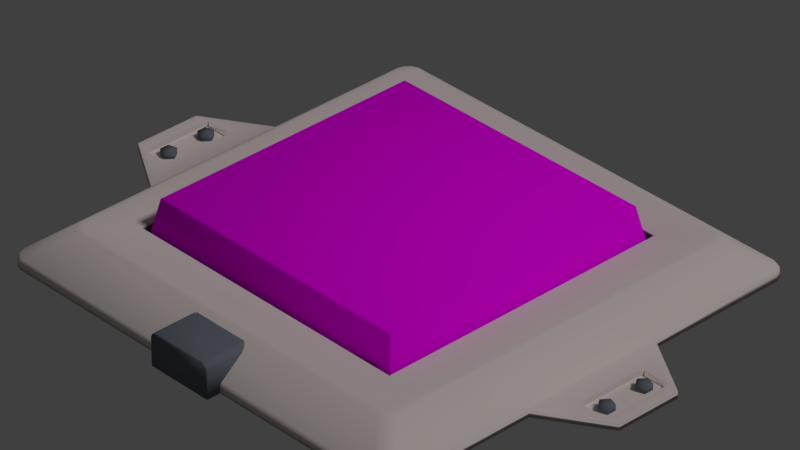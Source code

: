 # Source: pressure.blend  (saved by Blender 2.78.0; exported with 4.5.12 LTS)
import bpy
from mathutils import Matrix  # noqa: F401  (used for matrix-valued properties, if any)

bpy.ops.wm.read_factory_settings(use_empty=True)
scene = bpy.context.scene
scene.name = 'Scene'

# ---- collections
col_collection_1 = bpy.data.collections.new('Collection 1'); scene.collection.children.link(col_collection_1)

# ---- images (referenced by path relative to the original .blend; pixels are not part of the script)
import os
ASSET_DIR = os.environ.get("B2B_ASSET_DIR", "")  # directory of the original .blend (textures are referenced by path, not embedded)
HERE = os.path.dirname(os.path.abspath(__file__))  # packed textures are extracted next to this script under _unpacked/

def load_image(name, relpath, width, height, colorspace="sRGB"):
    """Load a texture the original file referenced (path relative to the .blend, or extracted next to this script)."""
    p = next((c for c in (os.path.join(HERE, relpath), os.path.join(ASSET_DIR, relpath)) if relpath and os.path.exists(c)), "")
    if p:
        img = bpy.data.images.load(p, check_existing=True)
        img.name = name
    else:  # same state as the original file: an image datablock whose file is absent (Cycles renders it pink)
        img = bpy.data.images.new(name, width, height)
        img.source = "FILE"
        img.filepath = "//" + (relpath or name)
    img.colorspace_settings.name = colorspace
    return img
img_paw_print__png = load_image('paw-print-.png', 'paw-print-.png', 1024, 1024, 'sRGB')

# ---- materials (node trees are filled in below, after node groups)
mat_rubberized_gray = bpy.data.materials.new('Rubberized Gray')
mat_rubberized_gray.alpha_threshold = 0.0
mat_rubberized_gray.diffuse_color = (0.1529, 0.1714, 0.2086, 1.0)
mat_rubberized_gray.roughness = 0.5
mat_material_001 = bpy.data.materials.new('Material.001')
mat_material_001.alpha_threshold = 0.0
mat_material_001.roughness = 0.5
mat_science_white = bpy.data.materials.new('Science White')
mat_science_white.alpha_threshold = 0.0
mat_science_white.diffuse_color = (0.7991, 0.7011, 0.6795, 1.0)
mat_science_white.roughness = 0.5

# ---- material node trees
mat_material_001.use_nodes = True; mat_material_001.node_tree.nodes.clear()
_N = mat_material_001.node_tree.nodes; _L = mat_material_001.node_tree.links
n0 = _N.new('ShaderNodeOutputMaterial'); n0.name = 'Material Output'; n0.location = (300, 300)
n1 = _N.new('ShaderNodeBsdfDiffuse'); n1.name = 'Diffuse BSDF'; n1.location = (10, 300)
n2 = _N.new('ShaderNodeTexImage'); n2.name = 'Image Texture'; n2.location = (-180, 300)
n2.width = 140
n2.image = img_paw_print__png
_L.new(n1.outputs[0], n0.inputs[0])
_L.new(n2.outputs[0], n1.inputs[0])
n0.is_active_output = True

# ---- world
world_world = bpy.data.worlds.new('World'); scene.world = world_world
world_world.color = (0.05088, 0.05088, 0.05088)
world_world.use_sun_shadow = False
world_world.sun_shadow_jitter_overblur = 0.0
world_world.cycles.sampling_method = 'MANUAL'

# ---- cameras
cam_camera = bpy.data.cameras.new('Camera')
cam_camera.clip_end = 100.0
cam_camera.lens = 205.9
cam_camera.sensor_width = 32.0
cam_camera.sensor_height = 18.0
cam_camera.ortho_scale = 7.314
cam_camera.dof.focus_distance = 0.0

# ---- lights
light_lamp = bpy.data.lights.new('Lamp', 'SUN')
light_lamp.transmission_factor = 0.0
light_lamp.cutoff_distance = 30.0
light_lamp.angle = 0.1993
light_lamp.energy = 1.0
light_lamp.shadow_buffer_clip_start = 1.001
light_lamp.shadow_soft_size = 0.1
light_lamp.shadow_cascade_max_distance = 1000.0

# ---- meshes
me_vert = bpy.data.meshes.new('Vert')
me_vert.from_pydata([], [], [])
me_vert.use_remesh_preserve_volume = False
me_vert.use_remesh_preserve_attributes = False
me_vert.use_mirror_vertex_groups = False
me_vert.update()
me_cylinder = bpy.data.meshes.new('Cylinder')
me_cylinder.from_pydata([(2.764, -33.33, 0.2277), (2.764, -33.33, 1.0), (3.715, -34.03, 0.2277), (3.715, -34.03, 1.0), (3.352, -35.14, 0.2277), (3.352, -35.14, 1.0), (2.176, -35.14, 0.2277), (2.176, -35.14, 1.0), (1.813, -34.03, 0.2277), (1.813, -34.03, 1.0), (-2.764, -33.33, 0.2277), (-2.764, -33.33, 1.0), (-3.715, -34.03, 0.2277), (-3.715, -34.03, 1.0), (-3.352, -35.14, 0.2277), (-3.352, -35.14, 1.0), (-2.176, -35.14, 0.2277), (-2.176, -35.14, 1.0), (-1.813, -34.03, 0.2277), (-1.813, -34.03, 1.0), (2.764, 33.33, 0.2277), (2.764, 33.33, 1.0), (3.715, 34.03, 0.2277), (3.715, 34.03, 1.0), (3.352, 35.14, 0.2277), (3.352, 35.14, 1.0), (2.176, 35.14, 0.2277), (2.176, 35.14, 1.0), (1.813, 34.03, 0.2277), (1.813, 34.03, 1.0), (-2.764, 33.33, 0.2277), (-2.764, 33.33, 1.0), (-3.715, 34.03, 0.2277), (-3.715, 34.03, 1.0), (-3.352, 35.14, 0.2277), (-3.352, 35.14, 1.0), (-2.176, 35.14, 0.2277), (-2.176, 35.14, 1.0), (-1.813, 34.03, 0.2277), (-1.813, 34.03, 1.0)], [], [(0, 1, 3, 2), (2, 3, 5, 4), (4, 5, 7, 6), (3, 1, 9, 7, 5), (6, 7, 9, 8), (8, 9, 1, 0), (0, 2, 4, 6, 8), (10, 12, 13, 11), (12, 14, 15, 13), (14, 16, 17, 15), (13, 15, 17, 19, 11), (16, 18, 19, 17), (18, 10, 11, 19), (10, 18, 16, 14, 12), (20, 22, 23, 21), (22, 24, 25, 23), (24, 26, 27, 25), (23, 25, 27, 29, 21), (26, 28, 29, 27), (28, 20, 21, 29), (20, 28, 26, 24, 22), (30, 31, 33, 32), (32, 33, 35, 34), (34, 35, 37, 36), (33, 31, 39, 37, 35), (36, 37, 39, 38), (38, 39, 31, 30), (30, 32, 34, 36, 38)])
me_cylinder.polygons.foreach_set('use_smooth', [True] * 28)
me_cylinder.materials.append(mat_rubberized_gray)
me_cylinder.use_remesh_preserve_volume = False
me_cylinder.use_remesh_preserve_attributes = False
me_cylinder.use_mirror_vertex_groups = False
me_cylinder.update()
me_cube_005 = bpy.data.meshes.new('Cube.005')
me_cube_005.from_pydata([(-0.987, -1.0, -1.0), (-1.0, -0.987, -1.0), (-0.9436, -0.9566, -0.7813), (-0.9414, -0.9414, -0.7688), (-0.9566, -0.9436, -0.7813), (-1.0, 0.987, -1.0), (-0.987, 1.0, -1.0), (-0.9414, 0.9414, -0.7688), (-0.9436, 0.9566, -0.7813), (-0.9566, 0.9436, -0.7813), (1.0, -0.987, -1.0), (0.987, -1.0, -1.0), (0.9414, -0.9414, -0.7688), (0.9436, -0.9566, -0.7813), (0.9566, -0.9436, -0.7813), (0.987, 1.0, -1.0), (1.0, 0.987, -1.0), (0.9414, 0.9414, -0.7688), (0.9566, 0.9436, -0.7813), (0.9436, 0.9566, -0.7813)], [], [(11, 13, 2, 0), (16, 18, 14, 10), (17, 7, 3, 12), (1, 4, 9, 5), (6, 8, 19, 15), (2, 3, 4), (7, 8, 9), (12, 13, 14), (17, 18, 19), (0, 2, 4, 1), (3, 7, 9, 4), (8, 6, 5, 9), (7, 17, 19, 8), (18, 16, 15, 19), (17, 12, 14, 18), (13, 11, 10, 14), (12, 3, 2, 13)])
me_cube_005.polygons.foreach_set('use_smooth', [True] * 17)
_uv = me_cube_005.uv_layers.new(name='UVMap')
_uv.uv.foreach_set('vector', [0.9863, 0.9897, 0.8816, 0.8783, 0.8862, 0.1151, 0.9994, 0.009599, -0.004319, 1.0, 0.1088, 0.8945, 0.8721, 0.8875, 0.9764, 0.999, 0.1127, 0.8811, 0.1174, 0.1257, 0.8729, 0.1189, 0.8683, 0.8743, 0.9899, -0.00047, 0.8769, 0.1055, 0.1135, 0.1125, 0.0092, 0.0009835, -0.0007166, 0.01028, 0.104, 0.1217, 0.09938, 0.8849, -0.01373, 0.9904, 0.8862, 0.1151, 0.8729, 0.1189, 0.8769, 0.1055, 0.1174, 0.1257, 0.104, 0.1217, 0.1135, 0.1125, 0.8683, 0.8743, 0.8816, 0.8783, 0.8721, 0.8875, 0.1127, 0.8811, 0.1088, 0.8945, 0.09938, 0.8849, 0.9994, 0.009599, 0.8862, 0.1151, 0.8769, 0.1055, 0.9899, -0.00047, 0.8729, 0.1189, 0.1174, 0.1257, 0.1135, 0.1125, 0.8769, 0.1055, 0.104, 0.1217, -0.0007166, 0.01028, 0.0092, 0.0009835, 0.1135, 0.1125, 0.1174, 0.1257, 0.1127, 0.8811, 0.09938, 0.8849, 0.104, 0.1217, 0.1088, 0.8945, -0.004319, 1.0, -0.01373, 0.9904, 0.09938, 0.8849, 0.1127, 0.8811, 0.8683, 0.8743, 0.8721, 0.8875, 0.1088, 0.8945, 0.8816, 0.8783, 0.9863, 0.9897, 0.9764, 0.999, 0.8721, 0.8875, 0.8683, 0.8743, 0.8729, 0.1189, 0.8862, 0.1151, 0.8816, 0.8783])
me_cube_005.materials.append(mat_material_001)
me_cube_005.use_remesh_preserve_volume = False
me_cube_005.use_remesh_preserve_attributes = False
me_cube_005.use_mirror_vertex_groups = False
me_cube_005.update()
me_cube_003 = bpy.data.meshes.new('Cube.003')
me_cube_003.from_pydata([(1.323, -1.786, -1.307), (1.323, 1.786, -1.307), (1.323, -1.479, 0.4672), (1.323, -1.614, 0.4113), (1.323, -1.73, 0.2949), (1.323, -1.786, 0.1601), (1.323, 1.786, 0.1601), (1.323, 1.73, 0.2949), (1.323, 1.614, 0.4113), (1.323, 1.479, 0.4672), (-0.6462, -1.786, -1.307), (-0.6769, -1.755, -1.307), (-0.6769, 1.755, -1.307), (-0.6462, 1.786, -1.307), (-0.6769, -1.755, 0.154), (-0.6462, -1.786, 0.1601), (-0.6769, -1.704, 0.2775), (-0.6462, -1.73, 0.2949), (-0.6769, -1.596, 0.3853), (-0.6462, -1.614, 0.4113), (-0.6769, -1.473, 0.4365), (-0.6462, -1.479, 0.4672), (-0.6769, 1.473, 0.4365), (-0.6462, 1.479, 0.4672), (-0.6769, 1.596, 0.3853), (-0.6462, 1.614, 0.4113), (-0.6769, 1.704, 0.2775), (-0.6462, 1.73, 0.2949), (-0.6769, 1.755, 0.154), (-0.6462, 1.786, 0.1601)], [], [(6, 29, 27, 7), (2, 21, 19, 3), (0, 5, 15, 10), (1, 6, 7, 8, 9, 2, 3, 4, 5, 0), (15, 5, 4, 17), (11, 14, 16, 18, 20, 22, 24, 26, 28, 12), (23, 9, 8, 25), (25, 8, 7, 27), (9, 23, 21, 2), (3, 19, 17, 4), (13, 29, 6, 1), (24, 22, 23, 25), (28, 26, 27, 29), (20, 18, 19, 21), (16, 14, 15, 17), (10, 15, 14, 11), (17, 19, 18, 16), (21, 23, 22, 20), (25, 27, 26, 24), (29, 13, 12, 28), (12, 13, 1, 0, 10, 11)])
me_cube_003.polygons.foreach_set('use_smooth', [True] * 21)
me_cube_003.materials.append(mat_rubberized_gray)
me_cube_003.use_remesh_preserve_volume = False
me_cube_003.use_remesh_preserve_attributes = False
me_cube_003.use_mirror_vertex_groups = False
me_cube_003.update()
me_cube_001 = bpy.data.meshes.new('Cube.001')
me_cube_001.from_pydata([(-0.1282, -1.224, 0.1108), (-0.156, -1.212, 0.1108), (-0.156, -1.102, 0.1108), (-0.1282, -1.09, 0.1108), (0.1545, -1.212, 0.1108), (0.1267, -1.224, 0.1108), (0.1267, -1.09, 0.1108), (0.1545, -1.102, 0.1108), (-0.1282, 1.224, 0.1108), (-0.156, 1.212, 0.1108), (-0.156, 1.102, 0.1108), (-0.1282, 1.09, 0.1108), (0.1545, 1.212, 0.1108), (0.1267, 1.224, 0.1108), (0.1267, 1.09, 0.1108), (0.1545, 1.102, 0.1108), (-0.6554, -0.6554, 0.7826), (-0.6554, 0.6554, 0.7826), (0.6554, -0.6554, 0.7826), (0.6554, 0.6554, 0.7826), (-1.0, 0.9449, -4.482e-05), (-0.9894, 0.9705, -4.482e-05), (-0.9705, 0.9894, -4.482e-05), (-0.9449, 1.0, -4.482e-05), (-0.9449, -1.0, -4.482e-05), (-0.9705, -0.9894, -4.482e-05), (-0.9894, -0.9705, -4.482e-05), (-1.0, -0.9449, -4.482e-05), (0.9449, 1.0, -4.482e-05), (0.9705, 0.9894, -4.482e-05), (0.9894, 0.9705, -4.482e-05), (1.0, 0.9449, -4.482e-05), (1.0, -0.9449, -4.482e-05), (0.9894, -0.9705, -4.482e-05), (0.9705, -0.9894, -4.482e-05), (0.9449, -1.0, -4.482e-05), (-0.8231, -0.784, 2.644), (-0.8446, -0.7895, 2.572), (-0.8155, -0.8023, 2.644), (-0.834, -0.8152, 2.572), (-0.8023, -0.8155, 2.644), (-0.8152, -0.834, 2.572), (-0.784, -0.8231, 2.644), (-0.7895, -0.8446, 2.572), (-0.784, 0.8231, 2.644), (-0.7895, 0.8446, 2.572), (-0.8023, 0.8155, 2.644), (-0.8152, 0.834, 2.572), (-0.8155, 0.8023, 2.644), (-0.834, 0.8152, 2.572), (-0.8231, 0.784, 2.644), (-0.8446, 0.7895, 2.572), (0.784, -0.8231, 2.644), (0.7895, -0.8446, 2.572), (0.8023, -0.8155, 2.644), (0.8152, -0.834, 2.572), (0.8155, -0.8023, 2.644), (0.834, -0.8152, 2.572), (0.8231, -0.784, 2.644), (0.8446, -0.7895, 2.572), (0.8231, 0.784, 2.644), (0.8446, 0.7895, 2.572), (0.8155, 0.8023, 2.644), (0.834, 0.8152, 2.572), (0.8023, 0.8155, 2.644), (0.8152, 0.834, 2.572), (0.784, 0.8231, 2.644), (0.7895, 0.8446, 2.572), (-0.9922, -0.9371, 0.6911), (-1.0, -0.9449, 0.4915), (-0.9894, -0.9705, 0.4915), (-0.9816, -0.9627, 0.6911), (-0.9627, -0.9816, 0.6911), (-0.9705, -0.9894, 0.4915), (-0.9449, -1.0, 0.4915), (-0.9371, -0.9922, 0.6911), (-0.9371, 0.9922, 0.6911), (-0.9449, 1.0, 0.4915), (-0.9705, 0.9894, 0.4915), (-0.9627, 0.9816, 0.6911), (-0.9816, 0.9627, 0.6911), (-0.9894, 0.9705, 0.4915), (-1.0, 0.9449, 0.4915), (-0.9922, 0.9371, 0.6911), (0.9371, -0.9922, 0.6911), (0.9449, -1.0, 0.4915), (0.9705, -0.9894, 0.4915), (0.9627, -0.9816, 0.6911), (0.9816, -0.9627, 0.6911), (0.9894, -0.9705, 0.4915), (1.0, -0.9449, 0.4915), (0.9922, -0.9371, 0.6911), (0.9922, 0.9371, 0.6911), (1.0, 0.9449, 0.4915), (0.9894, 0.9705, 0.4915), (0.9816, 0.9627, 0.6911), (0.9627, 0.9816, 0.6911), (0.9705, 0.9894, 0.4915), (0.9449, 1.0, 0.4915), (0.9371, 0.9922, 0.6911), (-0.6554, -0.6554, 2.533), (-0.66, -0.6574, 2.644), (0.6588, -0.6574, 2.644), (0.6554, -0.6554, 2.533), (-0.66, 0.6589, 2.644), (-0.6554, 0.6554, 2.533), (0.6599, 0.6574, 2.644), (0.6554, 0.6554, 2.533), (0.315, 1.0, -4.482e-05), (-0.315, 1.0, -4.482e-05), (0.2632, 0.8446, 2.572), (-0.2632, 0.8446, 2.572), (-0.2613, 0.8231, 2.644), (0.2613, 0.8231, 2.644), (0.315, 1.0, 0.4915), (-0.315, 1.0, 0.4915), (-0.3124, 0.9922, 0.6911), (0.3124, 0.9922, 0.6911), (-0.315, -1.0, -4.482e-05), (0.315, -1.0, -4.482e-05), (0.2613, -0.8231, 2.644), (-0.2613, -0.8231, 2.644), (-0.2632, -0.8446, 2.572), (0.2632, -0.8446, 2.572), (0.3124, -0.9922, 0.6911), (-0.3124, -0.9922, 0.6911), (-0.315, -1.0, 0.4915), (0.315, -1.0, 0.4915), (0.1455, 1.274, -4.473e-05), (-0.1455, 1.274, -4.473e-05), (0.1455, 1.274, 0.4915), (-0.1455, 1.274, 0.4915), (-0.1455, -1.274, -4.473e-05), (0.1455, -1.274, -4.473e-05), (-0.1455, -1.274, 0.4915), (0.1455, -1.274, 0.4915), (-0.1282, -1.224, 0.4915), (-0.156, -1.212, 0.4915), (-0.1282, -1.09, 0.4915), (0.1267, -1.09, 0.4915), (-0.1282, 1.224, 0.4915), (-0.156, 1.102, 0.4915), (0.1545, 1.212, 0.4915), (0.1267, 1.224, 0.4915), (-0.156, 1.212, 0.4915), (0.1545, 1.107, 0.4915), (-0.1282, 1.09, 0.4915), (0.1545, -1.212, 0.4915), (0.1545, -1.117, 0.4915), (0.1545, -1.102, 0.4915), (0.1267, 1.09, 0.4915), (0.1545, 1.102, 0.4915), (-0.156, -1.102, 0.4915), (0.1267, -1.224, 0.4915), (-0.156, 1.116, 0.4915)], [], [(5, 0, 136, 153), (7, 4, 147, 148, 149), (1, 2, 152, 137), (3, 6, 139, 138), (0, 1, 137, 136), (2, 1, 0, 5, 4, 7, 6, 3), (13, 143, 140, 8), (15, 151, 145, 142, 12), (9, 144, 154, 141, 10), (11, 146, 150, 14), (8, 140, 144, 9), (10, 11, 14, 15, 12, 13, 8, 9), (60, 106, 102, 101, 36, 38, 40, 42, 121, 120, 52, 54, 56, 58), (17, 19, 107, 105), (36, 101, 104, 106, 60, 62, 64, 66, 113, 112, 44, 46, 48, 50), (17, 16, 18, 19), (69, 27, 26, 70), (32, 90, 89, 33), (93, 31, 30, 94), (77, 23, 22, 78), (83, 51, 49, 80), (20, 82, 81, 21), (28, 98, 97, 29), (72, 41, 39, 71), (75, 43, 41, 72), (47, 79, 80, 49), (63, 95, 96, 65), (55, 87, 88, 57), (68, 37, 51, 83), (92, 61, 59, 91), (20, 21, 22, 23, 109, 108, 28, 29, 30, 31, 32, 33, 34, 35, 119, 118, 24, 25, 26, 27), (111, 110, 67, 99, 117, 116, 76, 45), (123, 122, 43, 75, 125, 124, 84, 53), (45, 76, 79, 47), (70, 26, 25, 73), (21, 81, 78, 22), (85, 35, 34, 86), (99, 67, 65, 96), (91, 59, 57, 88), (61, 92, 95, 63), (69, 82, 20, 27), (126, 74, 24, 118), (93, 90, 32, 31), (33, 89, 86, 34), (94, 30, 29, 97), (53, 84, 87, 55), (114, 98, 28, 108), (24, 74, 73, 25), (42, 40, 41, 43), (38, 36, 37, 39), (46, 44, 45, 47), (50, 48, 49, 51), (62, 60, 61, 63), (66, 64, 65, 67), (54, 52, 53, 55), (58, 56, 57, 59), (40, 38, 39, 41), (36, 50, 51, 37), (121, 42, 43, 122), (59, 61, 60, 58), (63, 65, 64, 62), (111, 45, 44, 112), (47, 49, 48, 46), (55, 57, 56, 54), (19, 18, 103, 107), (73, 74, 75, 72), (69, 70, 71, 68), (77, 78, 79, 76), (81, 82, 83, 80), (93, 94, 95, 92), (97, 98, 99, 96), (85, 86, 87, 84), (89, 90, 91, 88), (70, 73, 72, 71), (82, 69, 68, 83), (124, 125, 75, 74, 126, 127, 85, 84), (114, 115, 77, 76, 116, 117, 99, 98), (78, 81, 80, 79), (86, 89, 88, 87), (92, 91, 90, 93), (94, 97, 96, 95), (37, 68, 71, 39), (16, 17, 105, 100), (103, 100, 101, 102), (104, 101, 100, 105), (102, 106, 107, 103), (105, 107, 106, 104), (18, 16, 100, 103), (67, 110, 113, 66), (110, 111, 112, 113), (77, 115, 109, 23), (115, 154, 144, 140, 143, 142, 145, 114, 130, 131), (52, 120, 123, 53), (120, 121, 122, 123), (85, 127, 119, 35), (126, 118, 132, 134), (131, 130, 128, 129), (135, 134, 132, 133), (127, 148, 147, 153, 136, 137, 126, 134, 135), (109, 115, 131, 129), (108, 109, 129, 128), (119, 127, 135, 133), (118, 119, 133, 132), (114, 108, 128, 130), (152, 2, 3, 138), (139, 6, 7, 149), (126, 137, 152, 138, 139, 149, 148, 127), (147, 4, 5, 153), (151, 15, 14, 150), (143, 13, 12, 142), (146, 11, 10, 141), (114, 145, 151, 150, 146, 141, 154, 115)])
me_cube_001.polygons.foreach_set('use_smooth', [True] * 112)
me_cube_001.polygons.foreach_set('material_index', [0, 0, 0, 0, 0, 0, 0, 0, 0, 0, 0, 0, 0, 1, 0, 1, 0, 0, 0, 0, 0, 0, 0, 0, 0, 0, 0, 0, 0, 0, 0, 0, 0, 0, 0, 0, 0, 0, 0, 0, 0, 0, 0, 0, 0, 0, 0, 0, 0, 0, 0, 0, 0, 0, 0, 0, 0, 0, 0, 0, 0, 0, 0, 0, 1, 0, 0, 0, 0, 0, 0, 0, 0, 0, 0, 0, 0, 0, 0, 0, 0, 0, 1, 0, 0, 0, 0, 1, 0, 0, 0, 0, 0, 0, 0, 0, 0, 0, 0, 0, 0, 0, 0, 0, 0, 0, 0, 0, 0, 0, 0, 0])
me_cube_001.materials.append(mat_science_white)
me_cube_001.materials.append(mat_rubberized_gray)
me_cube_001.use_remesh_preserve_volume = False
me_cube_001.use_remesh_preserve_attributes = False
me_cube_001.use_mirror_vertex_groups = False
me_cube_001.update()

# ---- objects
ob_vert = bpy.data.objects.new('Vert', me_vert)
ob_cylinder = bpy.data.objects.new('Cylinder', me_cylinder)
ob_cube_002 = bpy.data.objects.new('Cube.002', me_cube_005)
ob_cube_001 = bpy.data.objects.new('Cube.001', me_cube_003)
ob_cube = bpy.data.objects.new('Cube', me_cube_001)
ob_lamp = bpy.data.objects.new('Lamp', light_lamp)
ob_camera = bpy.data.objects.new('Camera', cam_camera)

# ---- transforms, parenting, visibility, modifiers, constraints
ob_vert.location = (0.1468, -0.1468, 0.0)
ob_vert.lineart.crease_threshold = 0.0
ob_cylinder.location = (-0.001372, 0.001053, 1.49e-08)
ob_cylinder.rotation_euler = (0.0, -0.0, 1.571)
ob_cylinder.scale = (0.02024, 0.02024, 0.02024)
ob_cylinder.lineart.crease_threshold = 0.0
ob_cube_002.location = (-0.001371, 0.001053, 0.4708)
ob_cube_002.rotation_euler = (0.0, -0.0, 1.571)
ob_cube_002.scale = (0.383, 0.383, 0.383)
ob_cube_002.lineart.crease_threshold = 0.0
ob_cube_001.location = (9.248e-05, -0.5901, 0.06528)
ob_cube_001.rotation_euler = (0.0, -0.0, 1.571)
ob_cube_001.scale = (0.06663, 0.05, 0.05)
ob_cube_001.lineart.crease_threshold = 0.0
ob_cube.location = (-0.001371, 0.001053, 1.49e-08)
ob_cube.rotation_euler = (0.0, -0.0, 1.571)
ob_cube.scale = (0.6, 0.6, 0.03782)
ob_cube.lineart.crease_threshold = 0.0
ob_lamp.location = (4.076, 1.005, 5.904)
ob_lamp.rotation_euler = (0.6503, 0.05522, 1.866)
ob_lamp.lock_rotations_4d = False
ob_lamp.empty_display_type = 'ARROWS'
ob_lamp.color = (0.0, 0.0, 0.0, 0.0)
ob_lamp.lineart.crease_threshold = 0.0
ob_camera.location = (6.858, -6.459, 6.126)
ob_camera.rotation_euler = (1.003, -0.0, 0.8149)
ob_camera.lock_rotations_4d = False
ob_camera.empty_display_type = 'ARROWS'
ob_camera.color = (0.0, 0.0, 0.0, 0.0)
ob_camera.hide_viewport = True
ob_camera.display_type = 'WIRE'
ob_camera.lineart.crease_threshold = 0.0

# ---- collection membership
col_collection_1.objects.link(ob_vert)
col_collection_1.objects.link(ob_cylinder)
col_collection_1.objects.link(ob_cube_002)
col_collection_1.objects.link(ob_cube_001)
col_collection_1.objects.link(ob_cube)
col_collection_1.objects.link(ob_lamp)
col_collection_1.objects.link(ob_camera)

# ---- scene / render settings (as saved in the file)
scene.camera = ob_camera
scene.frame_start = 1; scene.frame_end = 250; scene.frame_set(1)
scene.render.engine = 'CYCLES'
scene.render.resolution_percentage = 50
scene.render.dither_intensity = 0.0
scene.cycles.use_denoising = False
scene.cycles.samples = 128
scene.cycles.sampling_pattern = 'TABULATED_SOBOL'
scene.cycles.light_sampling_threshold = 0.0
scene.cycles.use_adaptive_sampling = False
scene.cycles.use_light_tree = False
scene.cycles.blur_glossy = 0.0
scene.cycles.sample_clamp_indirect = 0.0
scene.view_settings.view_transform = 'Standard'
bpy.context.view_layer.update()
